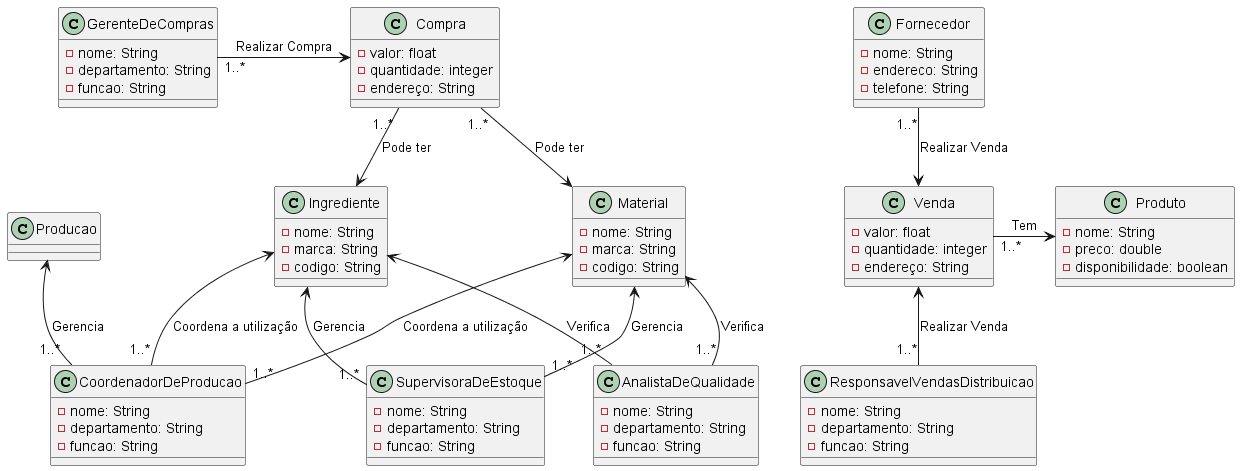

The diagram above was rendered by PlantUML. Its source (embedded in the PNG):
@startuml

class GerenteDeCompras {
  - nome: String
  - departamento: String
  - funcao: String
}

class Compra{
  - valor: float  
  - quantidade: integer
  - endereço: String
}

class Venda{
  - valor: float  
  - quantidade: integer
  - endereço: String
}

class SupervisoraDeEstoque {
  - nome: String
  - departamento: String
  - funcao: String
}

class CoordenadorDeProducao {
  - nome: String
  - departamento: String
  - funcao: String
}

class AnalistaDeQualidade {
  - nome: String
  - departamento: String
  - funcao: String
}

class ResponsavelVendasDistribuicao {
  - nome: String
  - departamento: String
  - funcao: String
}

class Fornecedor {
  - nome: String
  - endereco: String
  - telefone: String
}

class Material {
  - nome: String
  - marca: String
  - codigo: String
}

class Ingrediente {
  - nome: String
  - marca: String
  - codigo: String
}

class Produto {
  - nome: String
  - preco: double
  - disponibilidade: boolean
}

class Producao {

}

GerenteDeCompras "1..*" -> Compra :Realizar Compra
Fornecedor "1..*" --> Venda :Realizar Venda

Compra "1..*" --> Material :Pode ter
Compra "1..*" --> Ingrediente :Pode ter

Material <-- "1..*" SupervisoraDeEstoque :Gerencia
Ingrediente <-- "1..*" SupervisoraDeEstoque :Gerencia

Material <-- "1..*" CoordenadorDeProducao :Coordena a utilização
Ingrediente <-- "1..*" CoordenadorDeProducao :Coordena a utilização
Producao <-- "1..*" CoordenadorDeProducao :Gerencia

Material <-- "1..*" AnalistaDeQualidade :Verifica
Ingrediente <-- "1..*" AnalistaDeQualidade :Verifica

Venda <-- "1..*" ResponsavelVendasDistribuicao :Realizar Venda

Venda "1..*" -> Produto :Tem




@enduml